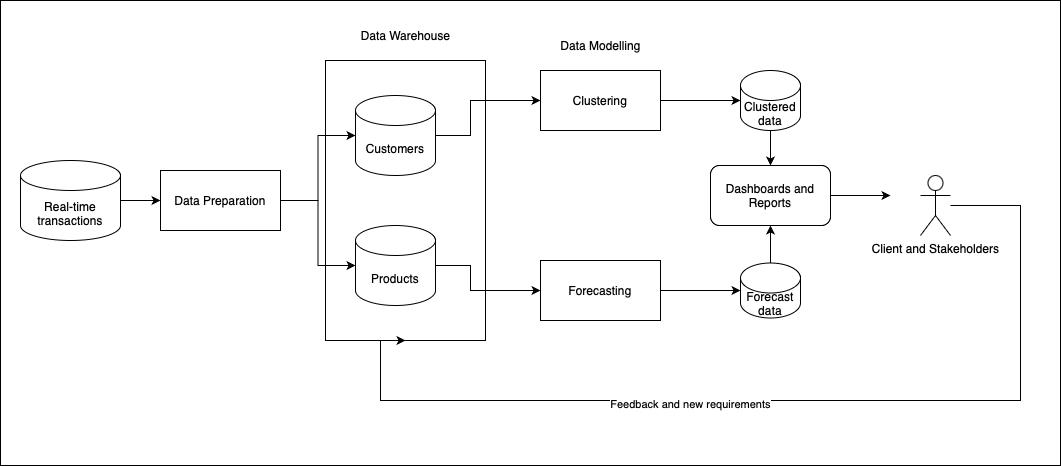

The diagram above was exported from draw.io. Its source (the exported page's mxGraphModel, read from the mxfile embedded in the PNG):
<mxGraphModel dx="1390" dy="2825" grid="1" gridSize="10" guides="1" tooltips="1" connect="1" arrows="1" fold="1" page="1" pageScale="1" pageWidth="1600" pageHeight="900" math="0" shadow="0">
  <root>
    <mxCell id="0" />
    <mxCell id="1" parent="0" />
    <mxCell id="C633n0Pd4f-0tdlwmL85-55" value="" style="rounded=0;whiteSpace=wrap;html=1;" vertex="1" parent="1">
      <mxGeometry x="10" y="110" width="1060" height="465" as="geometry" />
    </mxCell>
    <mxCell id="C633n0Pd4f-0tdlwmL85-23" value="" style="rounded=0;whiteSpace=wrap;html=1;" vertex="1" parent="1">
      <mxGeometry x="335" y="170" width="160" height="280" as="geometry" />
    </mxCell>
    <mxCell id="C633n0Pd4f-0tdlwmL85-10" value="" style="edgeStyle=orthogonalEdgeStyle;rounded=0;orthogonalLoop=1;jettySize=auto;html=1;" edge="1" parent="1" source="C633n0Pd4f-0tdlwmL85-5" target="C633n0Pd4f-0tdlwmL85-9">
      <mxGeometry relative="1" as="geometry">
        <Array as="points">
          <mxPoint x="480" y="245" />
          <mxPoint x="480" y="210" />
        </Array>
      </mxGeometry>
    </mxCell>
    <mxCell id="C633n0Pd4f-0tdlwmL85-5" value="Customers" style="shape=cylinder3;whiteSpace=wrap;html=1;boundedLbl=1;backgroundOutline=1;size=15;" vertex="1" parent="1">
      <mxGeometry x="365" y="205" width="80" height="80" as="geometry" />
    </mxCell>
    <mxCell id="C633n0Pd4f-0tdlwmL85-13" value="" style="edgeStyle=orthogonalEdgeStyle;rounded=0;orthogonalLoop=1;jettySize=auto;html=1;" edge="1" parent="1" source="C633n0Pd4f-0tdlwmL85-6" target="C633n0Pd4f-0tdlwmL85-12">
      <mxGeometry relative="1" as="geometry">
        <Array as="points">
          <mxPoint x="480" y="375" />
          <mxPoint x="480" y="400" />
        </Array>
      </mxGeometry>
    </mxCell>
    <mxCell id="C633n0Pd4f-0tdlwmL85-6" value="Products" style="shape=cylinder3;whiteSpace=wrap;html=1;boundedLbl=1;backgroundOutline=1;size=15;" vertex="1" parent="1">
      <mxGeometry x="365" y="335" width="80" height="80" as="geometry" />
    </mxCell>
    <mxCell id="C633n0Pd4f-0tdlwmL85-50" style="edgeStyle=orthogonalEdgeStyle;rounded=0;orthogonalLoop=1;jettySize=auto;html=1;" edge="1" parent="1" source="C633n0Pd4f-0tdlwmL85-9" target="C633n0Pd4f-0tdlwmL85-40">
      <mxGeometry relative="1" as="geometry" />
    </mxCell>
    <mxCell id="C633n0Pd4f-0tdlwmL85-9" value="Clustering" style="whiteSpace=wrap;html=1;" vertex="1" parent="1">
      <mxGeometry x="550" y="180" width="120" height="60" as="geometry" />
    </mxCell>
    <mxCell id="C633n0Pd4f-0tdlwmL85-48" style="edgeStyle=orthogonalEdgeStyle;rounded=0;orthogonalLoop=1;jettySize=auto;html=1;" edge="1" parent="1" source="C633n0Pd4f-0tdlwmL85-12" target="C633n0Pd4f-0tdlwmL85-41">
      <mxGeometry relative="1" as="geometry" />
    </mxCell>
    <mxCell id="C633n0Pd4f-0tdlwmL85-12" value="Forecasting" style="whiteSpace=wrap;html=1;" vertex="1" parent="1">
      <mxGeometry x="550" y="370" width="120" height="60" as="geometry" />
    </mxCell>
    <mxCell id="C633n0Pd4f-0tdlwmL85-15" style="edgeStyle=orthogonalEdgeStyle;rounded=0;orthogonalLoop=1;jettySize=auto;html=1;" edge="1" parent="1" source="C633n0Pd4f-0tdlwmL85-14" target="C633n0Pd4f-0tdlwmL85-16">
      <mxGeometry relative="1" as="geometry">
        <mxPoint x="160" y="310" as="targetPoint" />
      </mxGeometry>
    </mxCell>
    <mxCell id="C633n0Pd4f-0tdlwmL85-14" value="Real-time transactions" style="shape=cylinder3;whiteSpace=wrap;html=1;boundedLbl=1;backgroundOutline=1;size=15;" vertex="1" parent="1">
      <mxGeometry x="30" y="270" width="100" height="80" as="geometry" />
    </mxCell>
    <mxCell id="C633n0Pd4f-0tdlwmL85-21" style="edgeStyle=orthogonalEdgeStyle;rounded=0;orthogonalLoop=1;jettySize=auto;html=1;" edge="1" parent="1" source="C633n0Pd4f-0tdlwmL85-16" target="C633n0Pd4f-0tdlwmL85-6">
      <mxGeometry relative="1" as="geometry" />
    </mxCell>
    <mxCell id="C633n0Pd4f-0tdlwmL85-16" value="Data Preparation" style="rounded=0;whiteSpace=wrap;html=1;" vertex="1" parent="1">
      <mxGeometry x="170" y="280" width="120" height="60" as="geometry" />
    </mxCell>
    <mxCell id="C633n0Pd4f-0tdlwmL85-20" style="edgeStyle=orthogonalEdgeStyle;rounded=0;orthogonalLoop=1;jettySize=auto;html=1;entryX=0;entryY=0.5;entryDx=0;entryDy=0;entryPerimeter=0;" edge="1" parent="1" source="C633n0Pd4f-0tdlwmL85-16" target="C633n0Pd4f-0tdlwmL85-5">
      <mxGeometry relative="1" as="geometry" />
    </mxCell>
    <mxCell id="C633n0Pd4f-0tdlwmL85-28" value="Data Warehouse" style="text;html=1;align=center;verticalAlign=middle;resizable=0;points=[];autosize=1;strokeColor=none;fillColor=none;" vertex="1" parent="1">
      <mxGeometry x="360" y="130" width="110" height="30" as="geometry" />
    </mxCell>
    <mxCell id="C633n0Pd4f-0tdlwmL85-53" style="edgeStyle=orthogonalEdgeStyle;rounded=0;orthogonalLoop=1;jettySize=auto;html=1;" edge="1" parent="1" source="C633n0Pd4f-0tdlwmL85-29">
      <mxGeometry relative="1" as="geometry">
        <mxPoint x="900" y="305" as="targetPoint" />
      </mxGeometry>
    </mxCell>
    <mxCell id="C633n0Pd4f-0tdlwmL85-29" value="Dashboards and Reports" style="rounded=1;whiteSpace=wrap;html=1;" vertex="1" parent="1">
      <mxGeometry x="720" y="275" width="120" height="60" as="geometry" />
    </mxCell>
    <mxCell id="C633n0Pd4f-0tdlwmL85-51" style="edgeStyle=orthogonalEdgeStyle;rounded=0;orthogonalLoop=1;jettySize=auto;html=1;entryX=0.5;entryY=1;entryDx=0;entryDy=0;" edge="1" parent="1" source="C633n0Pd4f-0tdlwmL85-37" target="C633n0Pd4f-0tdlwmL85-23">
      <mxGeometry relative="1" as="geometry">
        <Array as="points">
          <mxPoint x="1030" y="315" />
          <mxPoint x="1030" y="510" />
          <mxPoint x="390" y="510" />
        </Array>
      </mxGeometry>
    </mxCell>
    <mxCell id="C633n0Pd4f-0tdlwmL85-52" value="Feedback and new requirements" style="edgeLabel;html=1;align=center;verticalAlign=middle;resizable=0;points=[];" vertex="1" connectable="0" parent="C633n0Pd4f-0tdlwmL85-51">
      <mxGeometry x="0.2045" y="3" relative="1" as="geometry">
        <mxPoint as="offset" />
      </mxGeometry>
    </mxCell>
    <mxCell id="C633n0Pd4f-0tdlwmL85-37" value="Client and Stakeholders" style="shape=umlActor;verticalLabelPosition=bottom;verticalAlign=top;html=1;outlineConnect=0;" vertex="1" parent="1">
      <mxGeometry x="930" y="285" width="30" height="60" as="geometry" />
    </mxCell>
    <mxCell id="C633n0Pd4f-0tdlwmL85-46" style="edgeStyle=orthogonalEdgeStyle;rounded=0;orthogonalLoop=1;jettySize=auto;html=1;" edge="1" parent="1" source="C633n0Pd4f-0tdlwmL85-40" target="C633n0Pd4f-0tdlwmL85-29">
      <mxGeometry relative="1" as="geometry" />
    </mxCell>
    <mxCell id="C633n0Pd4f-0tdlwmL85-40" value="Clustered data" style="shape=cylinder3;whiteSpace=wrap;html=1;boundedLbl=1;backgroundOutline=1;size=15;" vertex="1" parent="1">
      <mxGeometry x="750" y="180" width="60" height="60" as="geometry" />
    </mxCell>
    <mxCell id="C633n0Pd4f-0tdlwmL85-47" style="edgeStyle=orthogonalEdgeStyle;rounded=0;orthogonalLoop=1;jettySize=auto;html=1;" edge="1" parent="1" source="C633n0Pd4f-0tdlwmL85-41" target="C633n0Pd4f-0tdlwmL85-29">
      <mxGeometry relative="1" as="geometry" />
    </mxCell>
    <mxCell id="C633n0Pd4f-0tdlwmL85-41" value="Forecast data" style="shape=cylinder3;whiteSpace=wrap;html=1;boundedLbl=1;backgroundOutline=1;size=15;" vertex="1" parent="1">
      <mxGeometry x="750" y="372.5" width="60" height="55" as="geometry" />
    </mxCell>
    <mxCell id="C633n0Pd4f-0tdlwmL85-54" value="Data Modelling" style="text;html=1;align=center;verticalAlign=middle;resizable=0;points=[];autosize=1;strokeColor=none;fillColor=none;" vertex="1" parent="1">
      <mxGeometry x="560" y="140" width="100" height="30" as="geometry" />
    </mxCell>
  </root>
</mxGraphModel>